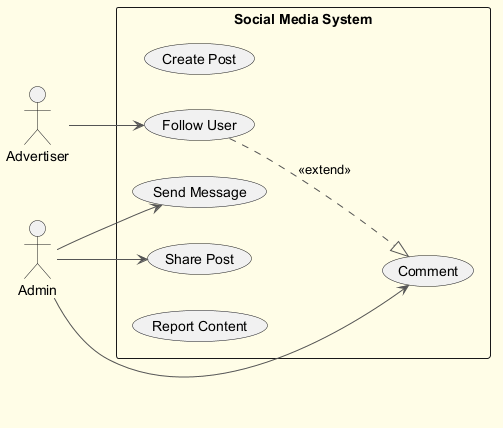

The diagram above was rendered by PlantUML. Its source (embedded in the PNG):
@startuml
skinparam backgroundColor #FFFDE7
skinparam classBackgroundColor #FFF9C4
skinparam classBorderColor #F57F17
skinparam ArrowColor #555555
left to right direction
actor "Advertiser" as A
actor "Admin" as A1
rectangle "Social Media System" {
  usecase "Create Post" as UC_CreatePost
  usecase "Comment" as UC_Comment
  usecase "Send Message" as UC_SendMessage
  usecase "Share Post" as UC_SharePost
  usecase "Follow User" as UC_FollowUser
  usecase "Report Content" as UC_ReportContent
}
A --> UC_FollowUser
A1 --> UC_SendMessage
A1 --> UC_Comment
A1 --> UC_SharePost
UC_FollowUser ..|> UC_Comment : <<extend>>
@enduml